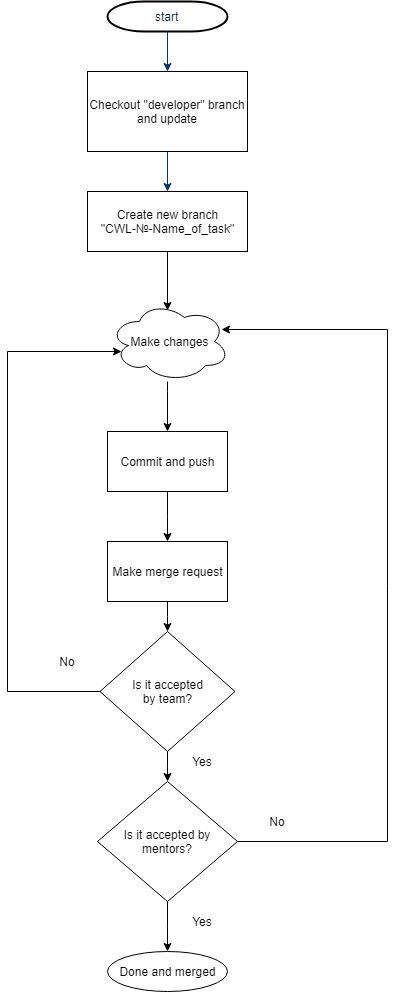

The diagram above was exported from draw.io. Its source (the exported page's mxGraphModel, read from the mxfile embedded in the PNG):
<mxGraphModel dx="1010" dy="582" grid="1" gridSize="10" guides="1" tooltips="1" connect="1" arrows="1" fold="1" page="1" pageScale="1" pageWidth="1169" pageHeight="827" background="#ffffff" math="0" shadow="0">
  <root>
    <mxCell id="0" />
    <mxCell id="1" parent="0" />
    <mxCell id="2" value="start" style="shape=mxgraph.flowchart.terminator;fillColor=#FFFFFF;strokeColor=#000000;strokeWidth=2;gradientColor=none;gradientDirection=north;fontColor=#001933;fontStyle=0;html=1;" parent="1" vertex="1">
      <mxGeometry x="260" y="240" width="120" height="30" as="geometry" />
    </mxCell>
    <mxCell id="7" style="fontColor=#001933;fontStyle=1;strokeColor=#003366;strokeWidth=1;html=1;" parent="1" source="2" edge="1">
      <mxGeometry relative="1" as="geometry">
        <mxPoint x="320" y="310" as="targetPoint" />
      </mxGeometry>
    </mxCell>
    <mxCell id="8" style="fontColor=#001933;fontStyle=1;strokeColor=#003366;strokeWidth=1;html=1;" parent="1" edge="1">
      <mxGeometry relative="1" as="geometry">
        <mxPoint x="320" y="390" as="sourcePoint" />
        <mxPoint x="320" y="430" as="targetPoint" />
      </mxGeometry>
    </mxCell>
    <mxCell id="W9ybb93RIabuYIoCogX9-57" value="Checkout &quot;developer&quot; branch&lt;br&gt;and update&lt;br&gt;" style="rounded=0;whiteSpace=wrap;html=1;" parent="1" vertex="1">
      <mxGeometry x="240" y="310" width="160" height="80" as="geometry" />
    </mxCell>
    <mxCell id="W9ybb93RIabuYIoCogX9-60" style="edgeStyle=orthogonalEdgeStyle;rounded=0;orthogonalLoop=1;jettySize=auto;html=1;entryX=0.483;entryY=0.113;entryDx=0;entryDy=0;entryPerimeter=0;" parent="1" source="W9ybb93RIabuYIoCogX9-58" target="W9ybb93RIabuYIoCogX9-59" edge="1">
      <mxGeometry relative="1" as="geometry" />
    </mxCell>
    <mxCell id="W9ybb93RIabuYIoCogX9-58" value="Create new branch&lt;br&gt;&quot;CWL-№-Name_of_task&quot;&lt;br&gt;" style="rounded=0;whiteSpace=wrap;html=1;" parent="1" vertex="1">
      <mxGeometry x="240" y="430" width="160" height="60" as="geometry" />
    </mxCell>
    <mxCell id="3__Ep8_o4DTYK7bSa-em-12" style="edgeStyle=orthogonalEdgeStyle;rounded=0;orthogonalLoop=1;jettySize=auto;html=1;entryX=0.5;entryY=0;entryDx=0;entryDy=0;" edge="1" parent="1" source="W9ybb93RIabuYIoCogX9-59" target="W9ybb93RIabuYIoCogX9-68">
      <mxGeometry relative="1" as="geometry">
        <Array as="points">
          <mxPoint x="320" y="630" />
          <mxPoint x="320" y="630" />
        </Array>
      </mxGeometry>
    </mxCell>
    <mxCell id="W9ybb93RIabuYIoCogX9-59" value="Make changes" style="ellipse;shape=cloud;whiteSpace=wrap;html=1;" parent="1" vertex="1">
      <mxGeometry x="262" y="540" width="120" height="80" as="geometry" />
    </mxCell>
    <mxCell id="W9ybb93RIabuYIoCogX9-70" style="edgeStyle=elbowEdgeStyle;rounded=0;orthogonalLoop=1;jettySize=auto;html=1;entryX=0.5;entryY=0;entryDx=0;entryDy=0;" parent="1" target="W9ybb93RIabuYIoCogX9-69" edge="1">
      <mxGeometry relative="1" as="geometry">
        <mxPoint x="320" y="730" as="sourcePoint" />
      </mxGeometry>
    </mxCell>
    <mxCell id="W9ybb93RIabuYIoCogX9-68" value="Commit and push" style="rounded=0;whiteSpace=wrap;html=1;" parent="1" vertex="1">
      <mxGeometry x="260" y="670" width="120" height="60" as="geometry" />
    </mxCell>
    <mxCell id="W9ybb93RIabuYIoCogX9-72" style="edgeStyle=elbowEdgeStyle;rounded=0;orthogonalLoop=1;jettySize=auto;html=1;exitX=0.5;exitY=1;exitDx=0;exitDy=0;" parent="1" source="W9ybb93RIabuYIoCogX9-69" edge="1">
      <mxGeometry relative="1" as="geometry">
        <mxPoint x="320" y="870" as="targetPoint" />
      </mxGeometry>
    </mxCell>
    <mxCell id="W9ybb93RIabuYIoCogX9-69" value="Make merge request" style="rounded=0;whiteSpace=wrap;html=1;" parent="1" vertex="1">
      <mxGeometry x="260" y="780" width="120" height="60" as="geometry" />
    </mxCell>
    <mxCell id="W9ybb93RIabuYIoCogX9-71" value="Done and merged" style="ellipse;whiteSpace=wrap;html=1;" parent="1" vertex="1">
      <mxGeometry x="260" y="1190" width="120" height="40" as="geometry" />
    </mxCell>
    <mxCell id="W9ybb93RIabuYIoCogX9-76" style="edgeStyle=elbowEdgeStyle;rounded=0;orthogonalLoop=1;jettySize=auto;html=1;exitX=0.5;exitY=1;exitDx=0;exitDy=0;" parent="1" source="W9ybb93RIabuYIoCogX9-73" edge="1">
      <mxGeometry relative="1" as="geometry">
        <mxPoint x="320" y="1029.888888888889" as="sourcePoint" />
        <mxPoint x="320" y="1020" as="targetPoint" />
      </mxGeometry>
    </mxCell>
    <mxCell id="W9ybb93RIabuYIoCogX9-73" value="Is it accepted&lt;br&gt;by team?" style="rhombus;whiteSpace=wrap;html=1;" parent="1" vertex="1">
      <mxGeometry x="252.5" y="870" width="135" height="120" as="geometry" />
    </mxCell>
    <mxCell id="W9ybb93RIabuYIoCogX9-74" style="edgeStyle=elbowEdgeStyle;rounded=0;orthogonalLoop=1;jettySize=auto;html=1;entryX=0.1;entryY=0.625;entryDx=0;entryDy=0;entryPerimeter=0;exitX=0;exitY=0.5;exitDx=0;exitDy=0;" parent="1" source="W9ybb93RIabuYIoCogX9-73" target="W9ybb93RIabuYIoCogX9-59" edge="1">
      <mxGeometry relative="1" as="geometry">
        <mxPoint x="375" y="789" as="targetPoint" />
        <mxPoint x="260" y="925" as="sourcePoint" />
        <Array as="points">
          <mxPoint x="160" y="690" />
          <mxPoint x="550" y="860" />
        </Array>
      </mxGeometry>
    </mxCell>
    <mxCell id="W9ybb93RIabuYIoCogX9-75" value="No" style="text;html=1;strokeColor=none;fillColor=none;align=center;verticalAlign=middle;whiteSpace=wrap;rounded=0;" parent="1" vertex="1">
      <mxGeometry x="200" y="890" width="40" height="20" as="geometry" />
    </mxCell>
    <mxCell id="W9ybb93RIabuYIoCogX9-77" value="Yes" style="text;html=1;strokeColor=none;fillColor=none;align=center;verticalAlign=middle;whiteSpace=wrap;rounded=0;" parent="1" vertex="1">
      <mxGeometry x="335" y="990" width="40" height="20" as="geometry" />
    </mxCell>
    <mxCell id="W9ybb93RIabuYIoCogX9-80" style="edgeStyle=elbowEdgeStyle;rounded=0;orthogonalLoop=1;jettySize=auto;html=1;exitX=0.5;exitY=1;exitDx=0;exitDy=0;entryX=0.5;entryY=0;entryDx=0;entryDy=0;" parent="1" source="W9ybb93RIabuYIoCogX9-79" target="W9ybb93RIabuYIoCogX9-71" edge="1">
      <mxGeometry relative="1" as="geometry">
        <mxPoint x="350" y="1160" as="targetPoint" />
      </mxGeometry>
    </mxCell>
    <mxCell id="W9ybb93RIabuYIoCogX9-83" value="" style="edgeStyle=elbowEdgeStyle;rounded=0;orthogonalLoop=1;jettySize=auto;html=1;exitX=1;exitY=0.5;exitDx=0;exitDy=0;entryX=0.935;entryY=0.35;entryDx=0;entryDy=0;entryPerimeter=0;" parent="1" source="W9ybb93RIabuYIoCogX9-79" target="W9ybb93RIabuYIoCogX9-59" edge="1">
      <mxGeometry relative="1" as="geometry">
        <mxPoint x="210" y="530" as="targetPoint" />
        <Array as="points">
          <mxPoint x="540" y="590" />
        </Array>
      </mxGeometry>
    </mxCell>
    <mxCell id="W9ybb93RIabuYIoCogX9-79" value="Is it accepted by mentors?" style="rhombus;whiteSpace=wrap;html=1;" parent="1" vertex="1">
      <mxGeometry x="250" y="1020" width="140" height="120" as="geometry" />
    </mxCell>
    <mxCell id="W9ybb93RIabuYIoCogX9-81" value="Yes" style="text;html=1;strokeColor=none;fillColor=none;align=center;verticalAlign=middle;whiteSpace=wrap;rounded=0;" parent="1" vertex="1">
      <mxGeometry x="335" y="1150" width="40" height="20" as="geometry" />
    </mxCell>
    <mxCell id="W9ybb93RIabuYIoCogX9-84" value="No" style="text;html=1;strokeColor=none;fillColor=none;align=center;verticalAlign=middle;whiteSpace=wrap;rounded=0;" parent="1" vertex="1">
      <mxGeometry x="410" y="1050" width="40" height="20" as="geometry" />
    </mxCell>
  </root>
</mxGraphModel>